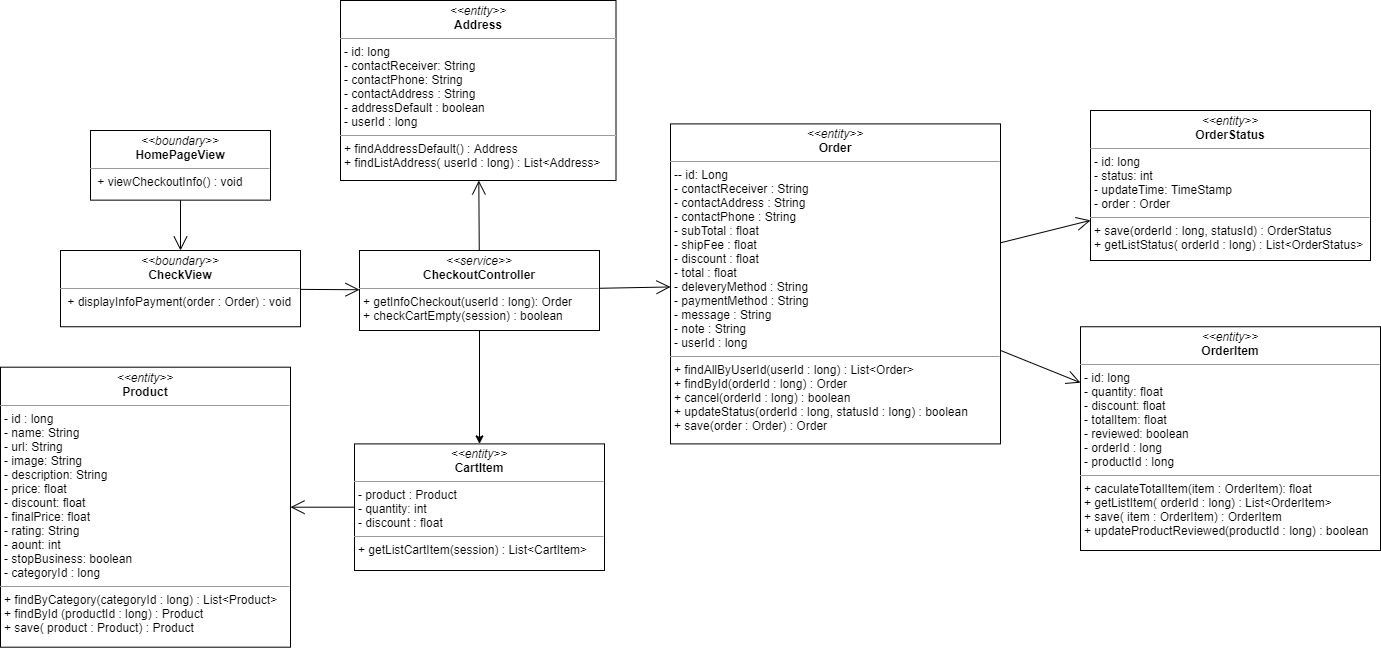

The diagram above was exported from draw.io. Its source (the exported page's mxGraphModel, read from the mxfile embedded in the PNG):
<mxGraphModel dx="1935" dy="1594" grid="1" gridSize="10" guides="1" tooltips="1" connect="1" arrows="1" fold="1" page="1" pageScale="1" pageWidth="827" pageHeight="1169" math="0" shadow="0">
  <root>
    <mxCell id="WIyWlLk6GJQsqaUBKTNV-0" />
    <mxCell id="WIyWlLk6GJQsqaUBKTNV-1" parent="WIyWlLk6GJQsqaUBKTNV-0" />
    <mxCell id="B8NvVq23ND2L302wm-FG-7" value="&lt;p style=&quot;margin: 0px ; margin-top: 4px ; text-align: center&quot;&gt;&lt;i&gt;&amp;lt;&amp;lt;boundary&amp;gt;&amp;gt;&lt;/i&gt;&lt;br&gt;&lt;b&gt;CheckView&lt;/b&gt;&lt;/p&gt;&lt;hr size=&quot;1&quot;&gt;&lt;p style=&quot;margin: 0px ; margin-left: 4px&quot;&gt;&lt;span&gt;&amp;nbsp;&lt;/span&gt;&lt;span&gt;+ displayInfoPayment(order : Order) : void&lt;/span&gt;&lt;/p&gt;" style="verticalAlign=top;align=left;overflow=fill;fontSize=12;fontFamily=Helvetica;html=1;" parent="WIyWlLk6GJQsqaUBKTNV-1" vertex="1">
      <mxGeometry x="-70" y="-240" width="240" height="76.25" as="geometry" />
    </mxCell>
    <mxCell id="B8NvVq23ND2L302wm-FG-14" value="&lt;p style=&quot;margin: 0px ; margin-top: 4px ; text-align: center&quot;&gt;&lt;i&gt;&amp;lt;&amp;lt;entity&amp;gt;&amp;gt;&lt;/i&gt;&lt;br&gt;&lt;b&gt;Address&lt;/b&gt;&lt;/p&gt;&lt;hr size=&quot;1&quot;&gt;&lt;p style=&quot;margin: 0px ; margin-left: 4px&quot;&gt;- id: long&lt;/p&gt;&lt;p style=&quot;margin: 0px ; margin-left: 4px&quot;&gt;- contactReceiver: String&lt;br&gt;- contactPhone: String&lt;/p&gt;&lt;p style=&quot;margin: 0px ; margin-left: 4px&quot;&gt;- contactAddress : String&lt;/p&gt;&lt;p style=&quot;margin: 0px ; margin-left: 4px&quot;&gt;- addressDefault : boolean&lt;/p&gt;&lt;p style=&quot;margin: 0px ; margin-left: 4px&quot;&gt;- userId : long&lt;/p&gt;&lt;hr size=&quot;1&quot;&gt;&lt;p style=&quot;margin: 0px ; margin-left: 4px&quot;&gt;+ findAddressDefault() : Address&lt;/p&gt;&lt;p style=&quot;margin: 0px ; margin-left: 4px&quot;&gt;+ findListAddress( userId : long) : List&amp;lt;Address&amp;gt;&lt;/p&gt;" style="verticalAlign=top;align=left;overflow=fill;fontSize=12;fontFamily=Helvetica;html=1;" parent="WIyWlLk6GJQsqaUBKTNV-1" vertex="1">
      <mxGeometry x="210" y="-490" width="275.5" height="180" as="geometry" />
    </mxCell>
    <mxCell id="hMXQH4gLoNdg44sKfADF-1" value="" style="edgeStyle=orthogonalEdgeStyle;rounded=0;orthogonalLoop=1;jettySize=auto;html=1;" parent="WIyWlLk6GJQsqaUBKTNV-1" source="GkbT7383d__YxOefU0jn-21" target="B8NvVq23ND2L302wm-FG-12" edge="1">
      <mxGeometry relative="1" as="geometry" />
    </mxCell>
    <mxCell id="B8NvVq23ND2L302wm-FG-15" value="&lt;p style=&quot;margin: 0px ; margin-top: 4px ; text-align: center&quot;&gt;&lt;i&gt;&amp;lt;&amp;lt;entity&amp;gt;&amp;gt;&lt;/i&gt;&lt;br&gt;&lt;b&gt;Order&lt;/b&gt;&lt;/p&gt;&lt;hr size=&quot;1&quot;&gt;&lt;p style=&quot;margin: 0px ; margin-left: 4px&quot;&gt;-&lt;span&gt;- id: Long&lt;/span&gt;&lt;br&gt;&lt;/p&gt;&lt;p style=&quot;margin: 0px 0px 0px 4px&quot;&gt;- contactReceiver : String&lt;/p&gt;&lt;p style=&quot;margin: 0px 0px 0px 4px&quot;&gt;- contactAddress : String&lt;/p&gt;&lt;p style=&quot;margin: 0px 0px 0px 4px&quot;&gt;- contactPhone : String&lt;/p&gt;&lt;p style=&quot;margin: 0px 0px 0px 4px&quot;&gt;- subTotal : float&lt;/p&gt;&lt;p style=&quot;margin: 0px 0px 0px 4px&quot;&gt;- shipFee : float&lt;/p&gt;&lt;p style=&quot;margin: 0px 0px 0px 4px&quot;&gt;- discount : float&lt;/p&gt;&lt;p style=&quot;margin: 0px 0px 0px 4px&quot;&gt;- total : float&lt;/p&gt;&lt;p style=&quot;margin: 0px 0px 0px 4px&quot;&gt;- deleveryMethod : String&lt;/p&gt;&lt;p style=&quot;margin: 0px 0px 0px 4px&quot;&gt;- paymentMethod : String&lt;/p&gt;&lt;p style=&quot;margin: 0px 0px 0px 4px&quot;&gt;- message : String&lt;/p&gt;&lt;p style=&quot;margin: 0px 0px 0px 4px&quot;&gt;- note : String&lt;/p&gt;&lt;p style=&quot;margin: 0px 0px 0px 4px&quot;&gt;- userId : long&lt;/p&gt;&lt;hr size=&quot;1&quot;&gt;&lt;p style=&quot;margin: 0px 0px 0px 4px&quot;&gt;+ findAllByUserId(userId : long) : List&amp;lt;Order&amp;gt;&lt;/p&gt;&lt;p style=&quot;margin: 0px 0px 0px 4px&quot;&gt;+ findById(orderId : long) : Order&lt;br&gt;&lt;/p&gt;&lt;p style=&quot;margin: 0px 0px 0px 4px&quot;&gt;+ cancel(orderId : long) : boolean&lt;br&gt;&lt;/p&gt;&lt;p style=&quot;margin: 0px 0px 0px 4px&quot;&gt;+ updateStatus(orderId : long, statusId : long) : boolean&lt;/p&gt;&lt;p style=&quot;margin: 0px 0px 0px 4px&quot;&gt;+ save(order : Order) : Order&lt;/p&gt;" style="verticalAlign=top;align=left;overflow=fill;fontSize=12;fontFamily=Helvetica;html=1;" parent="WIyWlLk6GJQsqaUBKTNV-1" vertex="1">
      <mxGeometry x="540" y="-366.6" width="330" height="320" as="geometry" />
    </mxCell>
    <mxCell id="GkbT7383d__YxOefU0jn-21" value="&lt;p style=&quot;margin: 0px ; margin-top: 4px ; text-align: center&quot;&gt;&lt;i&gt;&amp;lt;&amp;lt;service&amp;gt;&amp;gt;&lt;/i&gt;&lt;br&gt;&lt;b&gt;CheckoutController&lt;/b&gt;&lt;/p&gt;&lt;hr size=&quot;1&quot;&gt;&lt;p style=&quot;margin: 0px ; margin-left: 4px&quot;&gt;+ getInfoCheckout(userId : long): Order&lt;br&gt;&lt;/p&gt;&lt;p style=&quot;margin: 0px ; margin-left: 4px&quot;&gt;+ checkCartEmpty(session) : boolean&lt;/p&gt;" style="verticalAlign=top;align=left;overflow=fill;fontSize=12;fontFamily=Helvetica;html=1;" parent="WIyWlLk6GJQsqaUBKTNV-1" vertex="1">
      <mxGeometry x="229" y="-240" width="240" height="80" as="geometry" />
    </mxCell>
    <mxCell id="B8NvVq23ND2L302wm-FG-12" value="&lt;p style=&quot;margin: 0px ; margin-top: 4px ; text-align: center&quot;&gt;&lt;i&gt;&amp;lt;&amp;lt;entity&amp;gt;&amp;gt;&lt;/i&gt;&lt;br&gt;&lt;b&gt;CartItem&lt;/b&gt;&lt;/p&gt;&lt;hr size=&quot;1&quot;&gt;&lt;p style=&quot;margin: 0px ; margin-left: 4px&quot;&gt;- product : Product&lt;/p&gt;&lt;p style=&quot;margin: 0px ; margin-left: 4px&quot;&gt;- quantity: int&lt;br&gt;- discount : float&lt;/p&gt;&lt;hr size=&quot;1&quot;&gt;&lt;p style=&quot;margin: 0px ; margin-left: 4px&quot;&gt;+ getListCartItem(session) : List&amp;lt;CartItem&amp;gt;&lt;br&gt;&lt;/p&gt;" style="verticalAlign=top;align=left;overflow=fill;fontSize=12;fontFamily=Helvetica;html=1;" parent="WIyWlLk6GJQsqaUBKTNV-1" vertex="1">
      <mxGeometry x="224" y="-46.6" width="250" height="126.6" as="geometry" />
    </mxCell>
    <mxCell id="hMXQH4gLoNdg44sKfADF-2" value="" style="endArrow=open;endFill=1;endSize=12;html=1;" parent="WIyWlLk6GJQsqaUBKTNV-1" source="GkbT7383d__YxOefU0jn-21" target="B8NvVq23ND2L302wm-FG-15" edge="1">
      <mxGeometry width="160" relative="1" as="geometry">
        <mxPoint x="480" y="-110" as="sourcePoint" />
        <mxPoint x="640" y="-110" as="targetPoint" />
      </mxGeometry>
    </mxCell>
    <mxCell id="ZpI4LujmhN-Ut5YMHmAd-0" value="&lt;p style=&quot;margin: 0px ; margin-top: 4px ; text-align: center&quot;&gt;&lt;i&gt;&amp;lt;&amp;lt;entity&amp;gt;&amp;gt;&lt;/i&gt;&lt;br&gt;&lt;b&gt;OrderItem&lt;/b&gt;&lt;/p&gt;&lt;hr size=&quot;1&quot;&gt;&lt;p style=&quot;margin: 0px ; margin-left: 4px&quot;&gt;- id: long&lt;/p&gt;&lt;p style=&quot;margin: 0px ; margin-left: 4px&quot;&gt;- quantity: float&lt;br&gt;- discount: float&lt;/p&gt;&lt;p style=&quot;margin: 0px ; margin-left: 4px&quot;&gt;- totalItem: float&lt;/p&gt;&lt;p style=&quot;margin: 0px ; margin-left: 4px&quot;&gt;- reviewed: boolean&lt;/p&gt;&lt;p style=&quot;margin: 0px ; margin-left: 4px&quot;&gt;- orderId : long&lt;/p&gt;&lt;p style=&quot;margin: 0px ; margin-left: 4px&quot;&gt;- productId : long&lt;/p&gt;&lt;hr size=&quot;1&quot;&gt;&lt;p style=&quot;margin: 0px 0px 0px 4px&quot;&gt;+ caculateTotalItem(item : OrderItem): float&lt;br&gt;&lt;/p&gt;&lt;p style=&quot;margin: 0px 0px 0px 4px&quot;&gt;+ getListItem( orderId : long) : List&amp;lt;OrderItem&amp;gt;&lt;br&gt;&lt;/p&gt;&lt;p style=&quot;margin: 0px 0px 0px 4px&quot;&gt;+ save( item : OrderItem) : OrderItem&lt;/p&gt;&lt;p style=&quot;margin: 0px 0px 0px 4px&quot;&gt;+ updateProductReviewed(productId : long) : boolean&lt;br&gt;&lt;/p&gt;" style="verticalAlign=top;align=left;overflow=fill;fontSize=12;fontFamily=Helvetica;html=1;" parent="WIyWlLk6GJQsqaUBKTNV-1" vertex="1">
      <mxGeometry x="950" y="-163.75" width="300" height="223.75" as="geometry" />
    </mxCell>
    <mxCell id="wiT25qHNYdDeLiEqzDe1-0" value="" style="endArrow=open;endFill=1;endSize=12;html=1;" parent="WIyWlLk6GJQsqaUBKTNV-1" source="GkbT7383d__YxOefU0jn-21" target="B8NvVq23ND2L302wm-FG-14" edge="1">
      <mxGeometry width="160" relative="1" as="geometry">
        <mxPoint x="479" y="-185.17499999999995" as="sourcePoint" />
        <mxPoint x="550" y="-183.47395833333326" as="targetPoint" />
      </mxGeometry>
    </mxCell>
    <mxCell id="wiT25qHNYdDeLiEqzDe1-1" value="" style="endArrow=open;endFill=1;endSize=12;html=1;entryX=0;entryY=0.25;entryDx=0;entryDy=0;" parent="WIyWlLk6GJQsqaUBKTNV-1" source="B8NvVq23ND2L302wm-FG-15" target="ZpI4LujmhN-Ut5YMHmAd-0" edge="1">
      <mxGeometry width="160" relative="1" as="geometry">
        <mxPoint x="840" y="-206.63493243243238" as="sourcePoint" />
        <mxPoint x="970" y="-230.51452702702704" as="targetPoint" />
      </mxGeometry>
    </mxCell>
    <mxCell id="wiT25qHNYdDeLiEqzDe1-2" value="&lt;p style=&quot;margin: 0px ; margin-top: 4px ; text-align: center&quot;&gt;&lt;i&gt;&amp;lt;&amp;lt;boundary&amp;gt;&amp;gt;&lt;/i&gt;&lt;br&gt;&lt;b&gt;HomePageView&lt;/b&gt;&lt;/p&gt;&lt;hr size=&quot;1&quot;&gt;&lt;p style=&quot;margin: 0px ; margin-left: 4px&quot;&gt;&lt;span&gt;&amp;nbsp;&lt;/span&gt;&lt;span&gt;+ viewCheckoutInfo() : void&lt;/span&gt;&lt;/p&gt;" style="verticalAlign=top;align=left;overflow=fill;fontSize=12;fontFamily=Helvetica;html=1;" parent="WIyWlLk6GJQsqaUBKTNV-1" vertex="1">
      <mxGeometry x="-40" y="-360" width="180" height="69.65" as="geometry" />
    </mxCell>
    <mxCell id="_IPYysd4dWjiMT0gTple-1" value="" style="endArrow=open;endFill=1;endSize=12;html=1;" parent="WIyWlLk6GJQsqaUBKTNV-1" source="wiT25qHNYdDeLiEqzDe1-2" target="B8NvVq23ND2L302wm-FG-7" edge="1">
      <mxGeometry width="160" relative="1" as="geometry">
        <mxPoint x="180" y="-100" as="sourcePoint" />
        <mxPoint x="340" y="-100" as="targetPoint" />
      </mxGeometry>
    </mxCell>
    <mxCell id="_IPYysd4dWjiMT0gTple-2" value="" style="endArrow=open;endFill=1;endSize=12;html=1;" parent="WIyWlLk6GJQsqaUBKTNV-1" source="B8NvVq23ND2L302wm-FG-7" target="GkbT7383d__YxOefU0jn-21" edge="1">
      <mxGeometry width="160" relative="1" as="geometry">
        <mxPoint x="180" y="-100" as="sourcePoint" />
        <mxPoint x="340" y="-100" as="targetPoint" />
      </mxGeometry>
    </mxCell>
    <mxCell id="_IPYysd4dWjiMT0gTple-3" value="&lt;p style=&quot;margin: 0px ; margin-top: 4px ; text-align: center&quot;&gt;&lt;i&gt;&amp;lt;&amp;lt;entity&amp;gt;&amp;gt;&lt;/i&gt;&lt;br&gt;&lt;b&gt;OrderStatus&lt;/b&gt;&lt;/p&gt;&lt;hr size=&quot;1&quot;&gt;&lt;p style=&quot;margin: 0px ; margin-left: 4px&quot;&gt;- id: long&lt;/p&gt;&lt;p style=&quot;margin: 0px ; margin-left: 4px&quot;&gt;- status: int&lt;br&gt;- updateTime: TimeStamp&lt;/p&gt;&lt;p style=&quot;margin: 0px ; margin-left: 4px&quot;&gt;- order : Order&lt;/p&gt;&lt;hr size=&quot;1&quot;&gt;&lt;p style=&quot;margin: 0px ; margin-left: 4px&quot;&gt;+ save(orderId : long, statusId) : OrderStatus&lt;/p&gt;&lt;p style=&quot;margin: 0px ; margin-left: 4px&quot;&gt;+ getListStatus( orderId : long) : List&amp;lt;OrderStatus&amp;gt;&lt;/p&gt;" style="verticalAlign=top;align=left;overflow=fill;fontSize=12;fontFamily=Helvetica;html=1;" parent="WIyWlLk6GJQsqaUBKTNV-1" vertex="1">
      <mxGeometry x="960" y="-380.00000000000006" width="280" height="150" as="geometry" />
    </mxCell>
    <mxCell id="_IPYysd4dWjiMT0gTple-4" value="" style="endArrow=open;endFill=1;endSize=12;html=1;" parent="WIyWlLk6GJQsqaUBKTNV-1" source="B8NvVq23ND2L302wm-FG-15" target="_IPYysd4dWjiMT0gTple-3" edge="1">
      <mxGeometry width="160" relative="1" as="geometry">
        <mxPoint x="730" y="-230" as="sourcePoint" />
        <mxPoint x="890" y="-230" as="targetPoint" />
      </mxGeometry>
    </mxCell>
    <mxCell id="_IPYysd4dWjiMT0gTple-5" value="&lt;p style=&quot;margin: 0px ; margin-top: 4px ; text-align: center&quot;&gt;&lt;i&gt;&amp;lt;&amp;lt;entity&amp;gt;&amp;gt;&lt;/i&gt;&lt;br&gt;&lt;b&gt;Product&lt;/b&gt;&lt;/p&gt;&lt;hr size=&quot;1&quot;&gt;&lt;p style=&quot;margin: 0px ; margin-left: 4px&quot;&gt;- id : long&lt;/p&gt;&lt;p style=&quot;margin: 0px ; margin-left: 4px&quot;&gt;- name: String&lt;br&gt;- url: String&lt;/p&gt;&lt;p style=&quot;margin: 0px ; margin-left: 4px&quot;&gt;- image: String&lt;/p&gt;&lt;p style=&quot;margin: 0px ; margin-left: 4px&quot;&gt;- description: String&lt;/p&gt;&lt;p style=&quot;margin: 0px ; margin-left: 4px&quot;&gt;- price: float&lt;/p&gt;&lt;p style=&quot;margin: 0px ; margin-left: 4px&quot;&gt;- discount: float&lt;/p&gt;&lt;p style=&quot;margin: 0px ; margin-left: 4px&quot;&gt;- finalPrice: float&lt;/p&gt;&lt;p style=&quot;margin: 0px ; margin-left: 4px&quot;&gt;- rating: String&lt;/p&gt;&lt;p style=&quot;margin: 0px ; margin-left: 4px&quot;&gt;- aount: int&lt;/p&gt;&lt;p style=&quot;margin: 0px ; margin-left: 4px&quot;&gt;- stopBusiness: boolean&lt;/p&gt;&lt;p style=&quot;margin: 0px ; margin-left: 4px&quot;&gt;- categoryId : long&lt;/p&gt;&lt;hr size=&quot;1&quot;&gt;&lt;p style=&quot;margin: 0px 0px 0px 4px&quot;&gt;+ findByCategory(categoryId : long) : List&amp;lt;Product&amp;gt;&lt;/p&gt;&lt;p style=&quot;margin: 0px 0px 0px 4px&quot;&gt;+ findById (productId : long) : Product&lt;/p&gt;&lt;p style=&quot;margin: 0px 0px 0px 4px&quot;&gt;+ save( product : Product) : Product&lt;/p&gt;" style="verticalAlign=top;align=left;overflow=fill;fontSize=12;fontFamily=Helvetica;html=1;" parent="WIyWlLk6GJQsqaUBKTNV-1" vertex="1">
      <mxGeometry x="-130" y="-123.3" width="290" height="280" as="geometry" />
    </mxCell>
    <mxCell id="_IPYysd4dWjiMT0gTple-6" value="" style="endArrow=open;endFill=1;endSize=12;html=1;" parent="WIyWlLk6GJQsqaUBKTNV-1" source="B8NvVq23ND2L302wm-FG-12" target="_IPYysd4dWjiMT0gTple-5" edge="1">
      <mxGeometry width="160" relative="1" as="geometry">
        <mxPoint x="240" y="150" as="sourcePoint" />
        <mxPoint x="410" y="30" as="targetPoint" />
      </mxGeometry>
    </mxCell>
  </root>
</mxGraphModel>